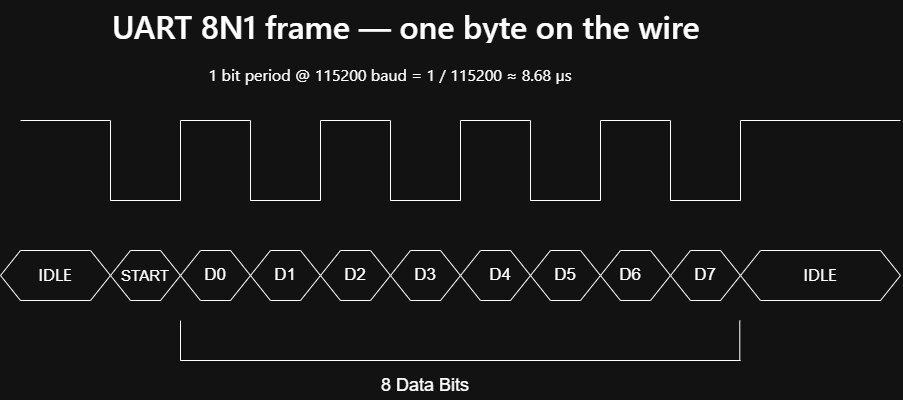

The diagram above was exported from draw.io. Its source (the exported page's mxGraphModel, read from the mxfile embedded in the PNG):
<mxGraphModel dx="1191" dy="694" grid="1" gridSize="10" guides="1" tooltips="1" connect="1" arrows="1" fold="1" page="1" pageScale="1" pageWidth="850" pageHeight="1100" math="0" shadow="0">
  <root>
    <mxCell id="0" />
    <mxCell id="1" parent="0" />
    <mxCell id="4XFQSNPCjJ3ZZoRVSYR--3" edge="1" parent="1" style="endArrow=none;html=1;rounded=0;" value="">
      <mxGeometry height="50" relative="1" width="50" as="geometry">
        <mxPoint x="130" y="240" as="sourcePoint" />
        <mxPoint x="130" y="160" as="targetPoint" />
      </mxGeometry>
    </mxCell>
    <mxCell id="4XFQSNPCjJ3ZZoRVSYR--4" edge="1" parent="1" style="endArrow=none;html=1;rounded=0;" value="">
      <mxGeometry height="50" relative="1" width="50" as="geometry">
        <mxPoint x="40" y="160" as="sourcePoint" />
        <mxPoint x="130" y="160" as="targetPoint" />
      </mxGeometry>
    </mxCell>
    <mxCell id="4XFQSNPCjJ3ZZoRVSYR--5" edge="1" parent="1" style="endArrow=none;html=1;rounded=0;" value="">
      <mxGeometry height="50" relative="1" width="50" as="geometry">
        <mxPoint x="130" y="240" as="sourcePoint" />
        <mxPoint x="200" y="240" as="targetPoint" />
      </mxGeometry>
    </mxCell>
    <mxCell id="4XFQSNPCjJ3ZZoRVSYR--6" edge="1" parent="1" style="endArrow=none;html=1;rounded=0;" value="">
      <mxGeometry height="50" relative="1" width="50" as="geometry">
        <mxPoint x="200" y="240" as="sourcePoint" />
        <mxPoint x="200" y="160" as="targetPoint" />
      </mxGeometry>
    </mxCell>
    <mxCell id="4XFQSNPCjJ3ZZoRVSYR--7" edge="1" parent="1" style="endArrow=none;html=1;rounded=0;" value="">
      <mxGeometry height="50" relative="1" width="50" as="geometry">
        <mxPoint x="200" y="160" as="sourcePoint" />
        <mxPoint x="270" y="160" as="targetPoint" />
      </mxGeometry>
    </mxCell>
    <mxCell id="4XFQSNPCjJ3ZZoRVSYR--8" edge="1" parent="1" style="endArrow=none;html=1;rounded=0;" value="">
      <mxGeometry height="50" relative="1" width="50" as="geometry">
        <mxPoint x="270" y="240" as="sourcePoint" />
        <mxPoint x="270" y="160" as="targetPoint" />
      </mxGeometry>
    </mxCell>
    <mxCell id="4XFQSNPCjJ3ZZoRVSYR--9" edge="1" parent="1" style="endArrow=none;html=1;rounded=0;" value="">
      <mxGeometry height="50" relative="1" width="50" as="geometry">
        <mxPoint x="270" y="240" as="sourcePoint" />
        <mxPoint x="340" y="240" as="targetPoint" />
      </mxGeometry>
    </mxCell>
    <mxCell id="4XFQSNPCjJ3ZZoRVSYR--10" edge="1" parent="1" style="endArrow=none;html=1;rounded=0;" value="">
      <mxGeometry height="50" relative="1" width="50" as="geometry">
        <mxPoint x="340" y="240" as="sourcePoint" />
        <mxPoint x="340" y="160" as="targetPoint" />
      </mxGeometry>
    </mxCell>
    <mxCell id="4XFQSNPCjJ3ZZoRVSYR--11" edge="1" parent="1" style="endArrow=none;html=1;rounded=0;" value="">
      <mxGeometry height="50" relative="1" width="50" as="geometry">
        <mxPoint x="340" y="160" as="sourcePoint" />
        <mxPoint x="410" y="160" as="targetPoint" />
      </mxGeometry>
    </mxCell>
    <mxCell id="4XFQSNPCjJ3ZZoRVSYR--12" edge="1" parent="1" style="endArrow=none;html=1;rounded=0;" value="">
      <mxGeometry height="50" relative="1" width="50" as="geometry">
        <mxPoint x="410" y="240" as="sourcePoint" />
        <mxPoint x="410" y="160" as="targetPoint" />
      </mxGeometry>
    </mxCell>
    <mxCell id="4XFQSNPCjJ3ZZoRVSYR--13" edge="1" parent="1" style="endArrow=none;html=1;rounded=0;" value="">
      <mxGeometry height="50" relative="1" width="50" as="geometry">
        <mxPoint x="410" y="240" as="sourcePoint" />
        <mxPoint x="480" y="240" as="targetPoint" />
      </mxGeometry>
    </mxCell>
    <mxCell id="4XFQSNPCjJ3ZZoRVSYR--14" edge="1" parent="1" style="endArrow=none;html=1;rounded=0;" value="">
      <mxGeometry height="50" relative="1" width="50" as="geometry">
        <mxPoint x="480" y="240" as="sourcePoint" />
        <mxPoint x="480" y="160" as="targetPoint" />
      </mxGeometry>
    </mxCell>
    <mxCell id="4XFQSNPCjJ3ZZoRVSYR--15" edge="1" parent="1" style="endArrow=none;html=1;rounded=0;" value="">
      <mxGeometry height="50" relative="1" width="50" as="geometry">
        <mxPoint x="480" y="160" as="sourcePoint" />
        <mxPoint x="550" y="160" as="targetPoint" />
      </mxGeometry>
    </mxCell>
    <mxCell id="4XFQSNPCjJ3ZZoRVSYR--16" edge="1" parent="1" style="endArrow=none;html=1;rounded=0;" value="">
      <mxGeometry height="50" relative="1" width="50" as="geometry">
        <mxPoint x="550" y="240" as="sourcePoint" />
        <mxPoint x="550" y="160" as="targetPoint" />
      </mxGeometry>
    </mxCell>
    <mxCell id="4XFQSNPCjJ3ZZoRVSYR--17" edge="1" parent="1" style="endArrow=none;html=1;rounded=0;" value="">
      <mxGeometry height="50" relative="1" width="50" as="geometry">
        <mxPoint x="550" y="240" as="sourcePoint" />
        <mxPoint x="620" y="240" as="targetPoint" />
      </mxGeometry>
    </mxCell>
    <mxCell id="4XFQSNPCjJ3ZZoRVSYR--18" edge="1" parent="1" style="endArrow=none;html=1;rounded=0;" value="">
      <mxGeometry height="50" relative="1" width="50" as="geometry">
        <mxPoint x="620" y="240" as="sourcePoint" />
        <mxPoint x="620" y="160" as="targetPoint" />
      </mxGeometry>
    </mxCell>
    <mxCell id="4XFQSNPCjJ3ZZoRVSYR--19" edge="1" parent="1" style="endArrow=none;html=1;rounded=0;" value="">
      <mxGeometry height="50" relative="1" width="50" as="geometry">
        <mxPoint x="620" y="160" as="sourcePoint" />
        <mxPoint x="690" y="160" as="targetPoint" />
      </mxGeometry>
    </mxCell>
    <mxCell id="4XFQSNPCjJ3ZZoRVSYR--20" edge="1" parent="1" style="endArrow=none;html=1;rounded=0;" value="">
      <mxGeometry height="50" relative="1" width="50" as="geometry">
        <mxPoint x="690" y="240" as="sourcePoint" />
        <mxPoint x="690" y="160" as="targetPoint" />
      </mxGeometry>
    </mxCell>
    <mxCell id="4XFQSNPCjJ3ZZoRVSYR--21" edge="1" parent="1" style="endArrow=none;html=1;rounded=0;" value="">
      <mxGeometry height="50" relative="1" width="50" as="geometry">
        <mxPoint x="690" y="240" as="sourcePoint" />
        <mxPoint x="760" y="240" as="targetPoint" />
      </mxGeometry>
    </mxCell>
    <mxCell id="4XFQSNPCjJ3ZZoRVSYR--22" edge="1" parent="1" style="endArrow=none;html=1;rounded=0;" value="">
      <mxGeometry height="50" relative="1" width="50" as="geometry">
        <mxPoint x="760" y="240" as="sourcePoint" />
        <mxPoint x="760" y="160" as="targetPoint" />
      </mxGeometry>
    </mxCell>
    <mxCell id="4XFQSNPCjJ3ZZoRVSYR--23" edge="1" parent="1" style="endArrow=none;html=1;rounded=0;" value="">
      <mxGeometry height="50" relative="1" width="50" as="geometry">
        <mxPoint x="760" y="160" as="sourcePoint" />
        <mxPoint x="920" y="160" as="targetPoint" />
      </mxGeometry>
    </mxCell>
    <mxCell id="4XFQSNPCjJ3ZZoRVSYR--24" parent="1" style="shape=hexagon;perimeter=hexagonPerimeter2;whiteSpace=wrap;html=1;fixedSize=1;" value="" vertex="1">
      <mxGeometry height="50" width="110" x="20" y="290" as="geometry" />
    </mxCell>
    <mxCell id="4XFQSNPCjJ3ZZoRVSYR--26" parent="1" style="shape=hexagon;perimeter=hexagonPerimeter2;whiteSpace=wrap;html=1;fixedSize=1;" value="" vertex="1">
      <mxGeometry height="50" width="70" x="200" y="290" as="geometry" />
    </mxCell>
    <mxCell id="4XFQSNPCjJ3ZZoRVSYR--28" parent="1" style="shape=hexagon;perimeter=hexagonPerimeter2;whiteSpace=wrap;html=1;fixedSize=1;" value="" vertex="1">
      <mxGeometry height="50" width="70" x="270" y="290" as="geometry" />
    </mxCell>
    <mxCell id="4XFQSNPCjJ3ZZoRVSYR--29" parent="1" style="shape=hexagon;perimeter=hexagonPerimeter2;whiteSpace=wrap;html=1;fixedSize=1;" value="" vertex="1">
      <mxGeometry height="50" width="70" x="340" y="290" as="geometry" />
    </mxCell>
    <mxCell id="4XFQSNPCjJ3ZZoRVSYR--30" parent="1" style="shape=hexagon;perimeter=hexagonPerimeter2;whiteSpace=wrap;html=1;fixedSize=1;" value="" vertex="1">
      <mxGeometry height="50" width="70" x="410" y="290" as="geometry" />
    </mxCell>
    <mxCell id="4XFQSNPCjJ3ZZoRVSYR--31" parent="1" style="shape=hexagon;perimeter=hexagonPerimeter2;whiteSpace=wrap;html=1;fixedSize=1;" value="" vertex="1">
      <mxGeometry height="50" width="70" x="480" y="290" as="geometry" />
    </mxCell>
    <mxCell id="4XFQSNPCjJ3ZZoRVSYR--32" parent="1" style="shape=hexagon;perimeter=hexagonPerimeter2;whiteSpace=wrap;html=1;fixedSize=1;" value="" vertex="1">
      <mxGeometry height="50" width="70" x="550" y="290" as="geometry" />
    </mxCell>
    <mxCell id="4XFQSNPCjJ3ZZoRVSYR--33" parent="1" style="shape=hexagon;perimeter=hexagonPerimeter2;whiteSpace=wrap;html=1;fixedSize=1;" value="" vertex="1">
      <mxGeometry height="50" width="70" x="620" y="290" as="geometry" />
    </mxCell>
    <mxCell id="4XFQSNPCjJ3ZZoRVSYR--34" parent="1" style="shape=hexagon;perimeter=hexagonPerimeter2;whiteSpace=wrap;html=1;fixedSize=1;" value="" vertex="1">
      <mxGeometry height="50" width="70" x="690" y="290" as="geometry" />
    </mxCell>
    <mxCell id="4XFQSNPCjJ3ZZoRVSYR--35" parent="1" style="shape=hexagon;perimeter=hexagonPerimeter2;whiteSpace=wrap;html=1;fixedSize=1;" value="" vertex="1">
      <mxGeometry height="50" width="160" x="760" y="290" as="geometry" />
    </mxCell>
    <mxCell id="4XFQSNPCjJ3ZZoRVSYR--36" parent="1" style="shape=hexagon;perimeter=hexagonPerimeter2;whiteSpace=wrap;html=1;fixedSize=1;" value="" vertex="1">
      <mxGeometry height="50" width="70" x="130" y="290" as="geometry" />
    </mxCell>
    <mxCell id="4XFQSNPCjJ3ZZoRVSYR--38" parent="1" style="text;html=1;whiteSpace=wrap;overflow=hidden;rounded=0;fontSize=16;" value="&lt;h1 style=&quot;margin-top: 0px;&quot;&gt;&lt;span style=&quot;font-family: &amp;quot;Anthropic Sans&amp;quot;, -apple-system, BlinkMacSystemFont, &amp;quot;Segoe UI&amp;quot;, sans-serif; font-weight: 500; white-space: nowrap;&quot;&gt;UART 8N1 frame — one byte on the wire&lt;/span&gt;&lt;/h1&gt;&lt;p&gt;&lt;br&gt;&lt;/p&gt;" vertex="1">
      <mxGeometry height="40" width="610" x="130" y="40" as="geometry" />
    </mxCell>
    <mxCell id="4XFQSNPCjJ3ZZoRVSYR--39" parent="1" style="text;html=1;whiteSpace=wrap;strokeColor=none;fillColor=none;align=center;verticalAlign=middle;rounded=0;fontSize=16;" value="&lt;span style=&quot;font-family: &amp;quot;Anthropic Sans&amp;quot;, -apple-system, BlinkMacSystemFont, &amp;quot;Segoe UI&amp;quot;, sans-serif; text-align: start; white-space: nowrap;&quot;&gt;1 bit period @ 115200 baud = 1 / 115200 ≈ 8.68 µs&lt;/span&gt;" vertex="1">
      <mxGeometry height="30" width="320" x="250" y="100" as="geometry" />
    </mxCell>
    <mxCell id="4XFQSNPCjJ3ZZoRVSYR--40" parent="1" style="text;html=1;whiteSpace=wrap;strokeColor=none;fillColor=none;align=center;verticalAlign=middle;rounded=0;fontSize=17;" value="&lt;div style=&quot;text-align: start;&quot;&gt;&lt;span style=&quot;background-color: transparent; color: light-dark(rgb(0, 0, 0), rgb(255, 255, 255)); text-wrap-mode: nowrap;&quot;&gt;&lt;font face=&quot;Anthropic Sans, -apple-system, BlinkMacSystemFont, Segoe UI, sans-serif&quot;&gt;IDLE&lt;/font&gt;&lt;/span&gt;&lt;/div&gt;" vertex="1">
      <mxGeometry height="30" width="60" x="45" y="300" as="geometry" />
    </mxCell>
    <mxCell id="4XFQSNPCjJ3ZZoRVSYR--41" parent="1" style="text;html=1;whiteSpace=wrap;strokeColor=none;fillColor=none;align=center;verticalAlign=middle;rounded=0;fontSize=15;" value="START" vertex="1">
      <mxGeometry height="30" width="60" x="135" y="300" as="geometry" />
    </mxCell>
    <mxCell id="4XFQSNPCjJ3ZZoRVSYR--42" parent="1" style="text;html=1;whiteSpace=wrap;strokeColor=none;fillColor=none;align=center;verticalAlign=middle;rounded=0;fontSize=17;" value="D0" vertex="1">
      <mxGeometry height="30" width="60" x="205" y="300" as="geometry" />
    </mxCell>
    <mxCell id="4XFQSNPCjJ3ZZoRVSYR--43" parent="1" style="text;html=1;whiteSpace=wrap;strokeColor=none;fillColor=none;align=center;verticalAlign=middle;rounded=0;fontSize=17;" value="D1" vertex="1">
      <mxGeometry height="30" width="60" x="275" y="300" as="geometry" />
    </mxCell>
    <mxCell id="4XFQSNPCjJ3ZZoRVSYR--45" parent="1" style="text;html=1;whiteSpace=wrap;strokeColor=none;fillColor=none;align=center;verticalAlign=middle;rounded=0;fontSize=17;" value="D2" vertex="1">
      <mxGeometry height="30" width="60" x="345" y="300" as="geometry" />
    </mxCell>
    <mxCell id="4XFQSNPCjJ3ZZoRVSYR--46" parent="1" style="text;html=1;whiteSpace=wrap;strokeColor=none;fillColor=none;align=center;verticalAlign=middle;rounded=0;fontSize=17;" value="D3" vertex="1">
      <mxGeometry height="30" width="60" x="415" y="300" as="geometry" />
    </mxCell>
    <mxCell id="4XFQSNPCjJ3ZZoRVSYR--47" parent="1" style="text;html=1;whiteSpace=wrap;strokeColor=none;fillColor=none;align=center;verticalAlign=middle;rounded=0;fontSize=17;" value="D4" vertex="1">
      <mxGeometry height="30" width="60" x="490" y="300" as="geometry" />
    </mxCell>
    <mxCell id="4XFQSNPCjJ3ZZoRVSYR--48" parent="1" style="text;html=1;whiteSpace=wrap;strokeColor=none;fillColor=none;align=center;verticalAlign=middle;rounded=0;fontSize=17;" value="D5" vertex="1">
      <mxGeometry height="30" width="60" x="555" y="300" as="geometry" />
    </mxCell>
    <mxCell id="4XFQSNPCjJ3ZZoRVSYR--49" parent="1" style="text;html=1;whiteSpace=wrap;strokeColor=none;fillColor=none;align=center;verticalAlign=middle;rounded=0;fontSize=17;" value="D6" vertex="1">
      <mxGeometry height="30" width="60" x="620" y="300" as="geometry" />
    </mxCell>
    <mxCell id="4XFQSNPCjJ3ZZoRVSYR--50" parent="1" style="text;html=1;whiteSpace=wrap;strokeColor=none;fillColor=none;align=center;verticalAlign=middle;rounded=0;fontSize=17;" value="D7" vertex="1">
      <mxGeometry height="30" width="60" x="695" y="300" as="geometry" />
    </mxCell>
    <mxCell id="4XFQSNPCjJ3ZZoRVSYR--51" parent="1" style="text;html=1;whiteSpace=wrap;strokeColor=none;fillColor=none;align=center;verticalAlign=middle;rounded=0;fontSize=17;" value="&lt;div style=&quot;text-align: start;&quot;&gt;&lt;span style=&quot;background-color: transparent; color: light-dark(rgb(0, 0, 0), rgb(255, 255, 255)); text-wrap-mode: nowrap;&quot;&gt;&lt;font face=&quot;Anthropic Sans, -apple-system, BlinkMacSystemFont, Segoe UI, sans-serif&quot;&gt;IDLE&lt;/font&gt;&lt;/span&gt;&lt;/div&gt;" vertex="1">
      <mxGeometry height="30" width="60" x="810" y="300" as="geometry" />
    </mxCell>
    <mxCell id="4XFQSNPCjJ3ZZoRVSYR--52" edge="1" parent="1" style="endArrow=none;html=1;rounded=0;" value="">
      <mxGeometry height="50" relative="1" width="50" as="geometry">
        <mxPoint x="200" y="400" as="sourcePoint" />
        <mxPoint x="760" y="400" as="targetPoint" />
      </mxGeometry>
    </mxCell>
    <mxCell id="4XFQSNPCjJ3ZZoRVSYR--53" edge="1" parent="1" style="endArrow=none;html=1;rounded=0;" value="">
      <mxGeometry height="50" relative="1" width="50" as="geometry">
        <mxPoint x="200" y="400" as="sourcePoint" />
        <mxPoint x="200" y="360" as="targetPoint" />
      </mxGeometry>
    </mxCell>
    <mxCell id="4XFQSNPCjJ3ZZoRVSYR--54" edge="1" parent="1" style="endArrow=none;html=1;rounded=0;" value="">
      <mxGeometry height="50" relative="1" width="50" as="geometry">
        <mxPoint x="759.29" y="400" as="sourcePoint" />
        <mxPoint x="759.29" y="360" as="targetPoint" />
      </mxGeometry>
    </mxCell>
    <mxCell id="4XFQSNPCjJ3ZZoRVSYR--55" parent="1" style="text;html=1;whiteSpace=wrap;strokeColor=none;fillColor=none;align=center;verticalAlign=middle;rounded=0;fontSize=18;" value="8 Data Bits" vertex="1">
      <mxGeometry height="30" width="120" x="385" y="410" as="geometry" />
    </mxCell>
  </root>
</mxGraphModel>